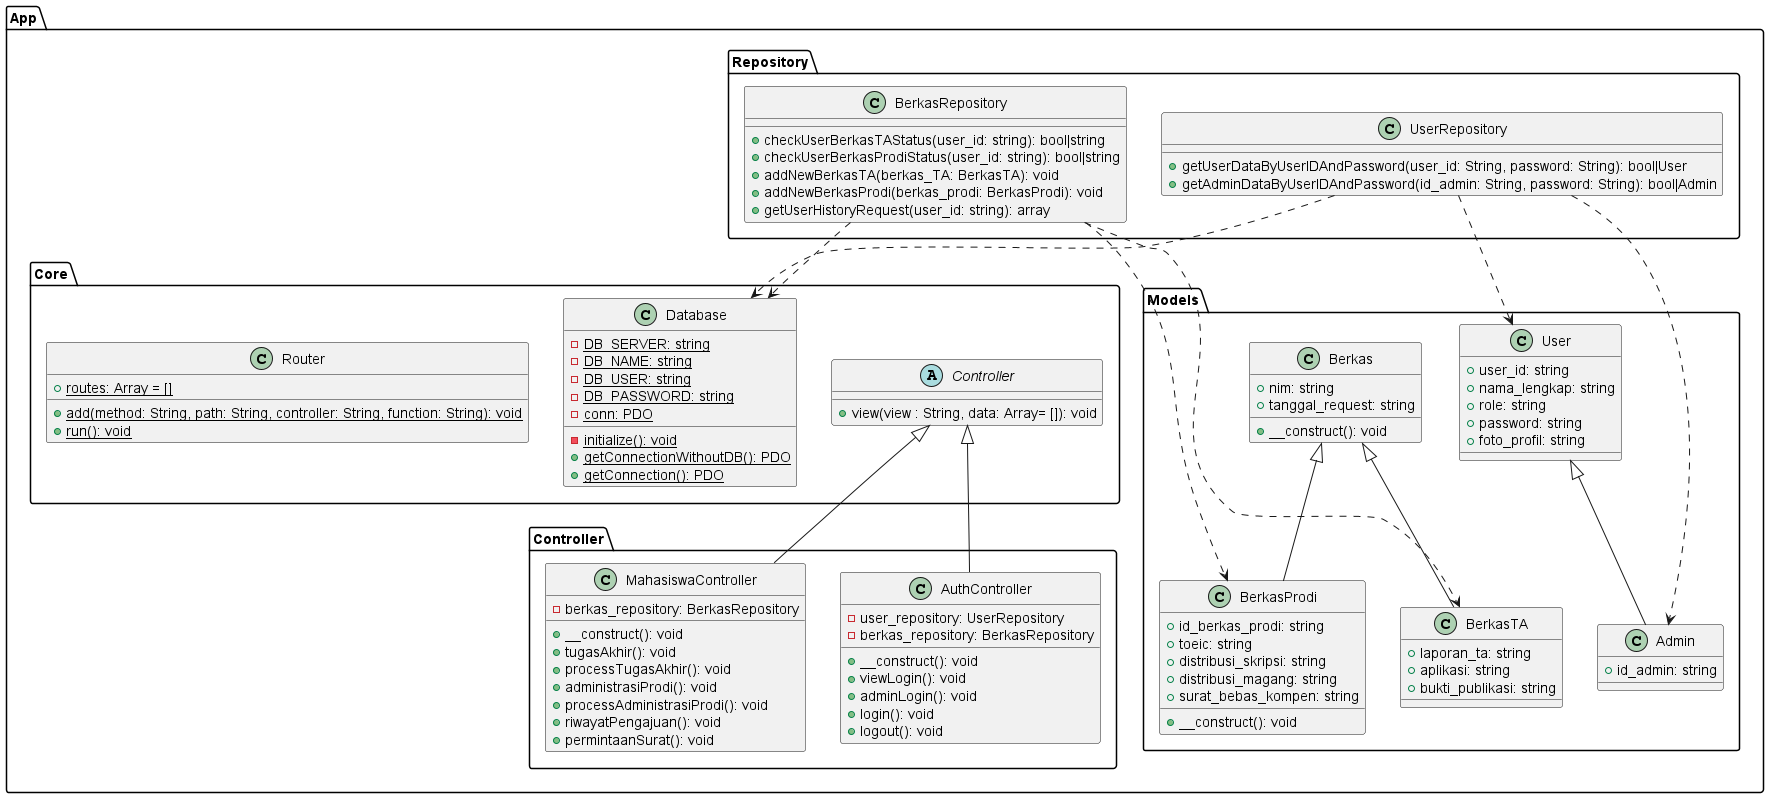

The diagram above was rendered by PlantUML. Its source (embedded in the PNG):
@startuml

package App.Core {
    class Database {
        {static} - DB_SERVER: string
        {static} - DB_NAME: string
        {static} - DB_USER: string
        {static} - DB_PASSWORD: string
        {static} - conn: PDO
        {static} - initialize(): void
        {static} + getConnectionWithoutDB(): PDO
        {static} + getConnection(): PDO
    }

    class Router {
        {static} + routes: Array = []
        {static} + add(method: String, path: String, controller: String, function: String): void
        {static} + run(): void
    }

    abstract class Controller {
        + view(view : String, data: Array= []): void
    }
}

package App.Controller {
    class AuthController {
        - user_repository: UserRepository
        - berkas_repository: BerkasRepository
        + __construct(): void
        + viewLogin(): void
        + adminLogin(): void
        + login(): void
        + logout(): void
    }

    class MahasiswaController {
        - berkas_repository: BerkasRepository
        __
        + __construct(): void
        + tugasAkhir(): void
        + processTugasAkhir(): void
        + administrasiProdi(): void
        + processAdministrasiProdi(): void
        + riwayatPengajuan(): void
        + permintaanSurat(): void
    }

    MahasiswaController -up-|> App.Core.Controller
    AuthController -up-|> App.Core.Controller
}

package App.Models {
    class Berkas {
        + nim: string
        + tanggal_request: string
        + __construct(): void
    }

    class BerkasProdi extends Berkas {
        + id_berkas_prodi: string
        + toeic: string
        + distribusi_skripsi: string
        + distribusi_magang: string
        + surat_bebas_kompen: string
        + __construct(): void
    }

    class BerkasTA extends Berkas {
        + laporan_ta: string
        + aplikasi: string
        + bukti_publikasi: string
    }

    class User {
        + user_id: string
        + nama_lengkap: string
        + role: string 
        + password: string 
        + foto_profil: string 
    }

    class Admin extends User {
        + id_admin: string
    }
}

package App.Repository {
    class BerkasRepository {
        + checkUserBerkasTAStatus(user_id: string): bool|string
        + checkUserBerkasProdiStatus(user_id: string): bool|string
        + addNewBerkasTA(berkas_TA: BerkasTA): void
        + addNewBerkasProdi(berkas_prodi: BerkasProdi): void
        + getUserHistoryRequest(user_id: string): array
    }

    class UserRepository {
        + getUserDataByUserIDAndPassword(user_id: String, password: String): bool|User
        + getAdminDataByUserIDAndPassword(id_admin: String, password: String): bool|Admin
    }

    BerkasRepository ..> App.Core.Database
    BerkasRepository ..> App.Models.BerkasProdi
    BerkasRepository ..> App.Models.BerkasTA
    UserRepository ..>App.Core.Database
    UserRepository ..> App.Models.User
    UserRepository ..> App.Models.Admin
}
@enduml